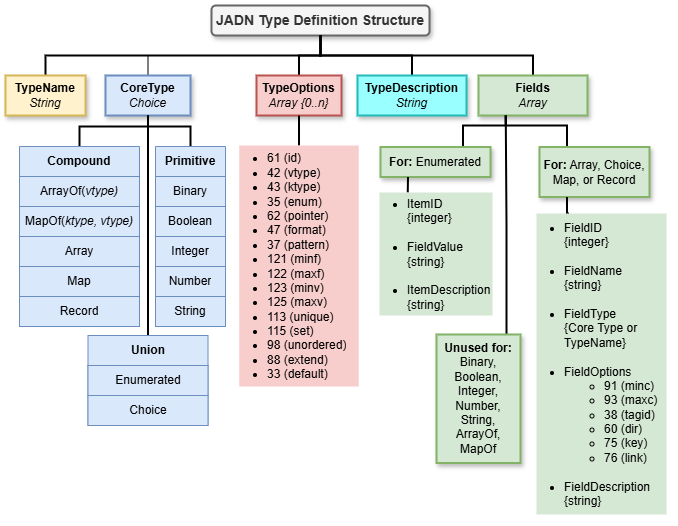

The diagram above was exported from draw.io. Its source (the exported page's mxGraphModel, read from the mxfile embedded in the PNG):
<mxGraphModel dx="962" dy="604" grid="1" gridSize="10" guides="1" tooltips="1" connect="1" arrows="1" fold="1" page="1" pageScale="1" pageWidth="850" pageHeight="1100" background="#FFFFFF" math="0" shadow="0">
  <root>
    <mxCell id="0" />
    <mxCell id="1" parent="0" />
    <mxCell id="0mXmEgLpbtkAcN6IzKWU-1" value="JADN Type Definition Structure" style="rounded=1;whiteSpace=wrap;html=1;fillColor=#f5f5f5;strokeColor=#666666;strokeWidth=2;fontColor=#333333;fontStyle=1;shadow=1;glass=0;fontSize=14;" parent="1" vertex="1">
      <mxGeometry x="216" y="10" width="218" height="30" as="geometry" />
    </mxCell>
    <mxCell id="0mXmEgLpbtkAcN6IzKWU-3" style="edgeStyle=orthogonalEdgeStyle;rounded=0;orthogonalLoop=1;jettySize=auto;html=1;entryX=0.5;entryY=1;entryDx=0;entryDy=0;exitX=0.5;exitY=0;exitDx=0;exitDy=0;endArrow=none;endFill=0;strokeWidth=2;" parent="1" source="0mXmEgLpbtkAcN6IzKWU-2" target="0mXmEgLpbtkAcN6IzKWU-1" edge="1">
      <mxGeometry relative="1" as="geometry" />
    </mxCell>
    <mxCell id="0mXmEgLpbtkAcN6IzKWU-2" value="&lt;b&gt;TypeName&lt;/b&gt;&lt;div&gt;&lt;i&gt;String&lt;/i&gt;&lt;/div&gt;" style="rounded=0;whiteSpace=wrap;html=1;fillColor=#fff2cc;strokeColor=#d6b656;strokeWidth=2;shadow=1;" parent="1" vertex="1">
      <mxGeometry x="10" y="80" width="80" height="40" as="geometry" />
    </mxCell>
    <mxCell id="0mXmEgLpbtkAcN6IzKWU-6" style="edgeStyle=orthogonalEdgeStyle;rounded=0;orthogonalLoop=1;jettySize=auto;html=1;exitX=0.5;exitY=0;exitDx=0;exitDy=0;entryX=0.5;entryY=1;entryDx=0;entryDy=0;endArrow=none;endFill=0;" parent="1" source="0mXmEgLpbtkAcN6IzKWU-4" target="0mXmEgLpbtkAcN6IzKWU-1" edge="1">
      <mxGeometry relative="1" as="geometry" />
    </mxCell>
    <mxCell id="0mXmEgLpbtkAcN6IzKWU-4" value="&lt;b&gt;CoreType&lt;/b&gt;&lt;div&gt;&lt;i&gt;Choice&lt;/i&gt;&lt;/div&gt;" style="rounded=0;whiteSpace=wrap;html=1;fillColor=#dae8fc;strokeColor=#6c8ebf;strokeWidth=2;shadow=1;" parent="1" vertex="1">
      <mxGeometry x="110" y="80" width="85" height="40" as="geometry" />
    </mxCell>
    <mxCell id="0mXmEgLpbtkAcN6IzKWU-15" style="edgeStyle=orthogonalEdgeStyle;rounded=0;orthogonalLoop=1;jettySize=auto;html=1;exitX=0.5;exitY=0;exitDx=0;exitDy=0;entryX=0.5;entryY=1;entryDx=0;entryDy=0;strokeWidth=2;endArrow=none;endFill=0;" parent="1" source="0mXmEgLpbtkAcN6IzKWU-9" target="0mXmEgLpbtkAcN6IzKWU-4" edge="1">
      <mxGeometry relative="1" as="geometry" />
    </mxCell>
    <mxCell id="0mXmEgLpbtkAcN6IzKWU-9" value="&lt;b&gt;Primitive&lt;/b&gt;" style="swimlane;fontStyle=0;childLayout=stackLayout;horizontal=1;startSize=30;horizontalStack=0;resizeParent=1;resizeParentMax=0;resizeLast=0;collapsible=1;marginBottom=0;whiteSpace=wrap;html=1;align=center;fillColor=#dae8fc;strokeColor=#6c8ebf;" parent="1" vertex="1">
      <mxGeometry x="160" y="151" width="70" height="180" as="geometry" />
    </mxCell>
    <mxCell id="0mXmEgLpbtkAcN6IzKWU-10" value="Binary" style="text;strokeColor=#6c8ebf;fillColor=#dae8fc;align=center;verticalAlign=middle;spacingLeft=4;spacingRight=4;overflow=hidden;points=[[0,0.5],[1,0.5]];portConstraint=eastwest;rotatable=0;whiteSpace=wrap;html=1;" parent="0mXmEgLpbtkAcN6IzKWU-9" vertex="1">
      <mxGeometry y="30" width="70" height="30" as="geometry" />
    </mxCell>
    <mxCell id="0mXmEgLpbtkAcN6IzKWU-11" value="Boolean" style="text;strokeColor=#6c8ebf;fillColor=#dae8fc;align=center;verticalAlign=middle;spacingLeft=4;spacingRight=4;overflow=hidden;points=[[0,0.5],[1,0.5]];portConstraint=eastwest;rotatable=0;whiteSpace=wrap;html=1;" parent="0mXmEgLpbtkAcN6IzKWU-9" vertex="1">
      <mxGeometry y="60" width="70" height="30" as="geometry" />
    </mxCell>
    <mxCell id="0mXmEgLpbtkAcN6IzKWU-12" value="Integer" style="text;strokeColor=#6c8ebf;fillColor=#dae8fc;align=center;verticalAlign=middle;spacingLeft=4;spacingRight=4;overflow=hidden;points=[[0,0.5],[1,0.5]];portConstraint=eastwest;rotatable=0;whiteSpace=wrap;html=1;" parent="0mXmEgLpbtkAcN6IzKWU-9" vertex="1">
      <mxGeometry y="90" width="70" height="30" as="geometry" />
    </mxCell>
    <mxCell id="0mXmEgLpbtkAcN6IzKWU-13" value="Number" style="text;strokeColor=#6c8ebf;fillColor=#dae8fc;align=center;verticalAlign=middle;spacingLeft=4;spacingRight=4;overflow=hidden;points=[[0,0.5],[1,0.5]];portConstraint=eastwest;rotatable=0;whiteSpace=wrap;html=1;" parent="0mXmEgLpbtkAcN6IzKWU-9" vertex="1">
      <mxGeometry y="120" width="70" height="30" as="geometry" />
    </mxCell>
    <mxCell id="0mXmEgLpbtkAcN6IzKWU-14" value="String" style="text;strokeColor=#6c8ebf;fillColor=#dae8fc;align=center;verticalAlign=middle;spacingLeft=4;spacingRight=4;overflow=hidden;points=[[0,0.5],[1,0.5]];portConstraint=eastwest;rotatable=0;whiteSpace=wrap;html=1;" parent="0mXmEgLpbtkAcN6IzKWU-9" vertex="1">
      <mxGeometry y="150" width="70" height="30" as="geometry" />
    </mxCell>
    <mxCell id="0mXmEgLpbtkAcN6IzKWU-22" style="edgeStyle=orthogonalEdgeStyle;rounded=0;orthogonalLoop=1;jettySize=auto;html=1;exitX=0.5;exitY=0;exitDx=0;exitDy=0;entryX=0.5;entryY=1;entryDx=0;entryDy=0;endArrow=none;endFill=0;strokeWidth=2;" parent="1" source="0mXmEgLpbtkAcN6IzKWU-16" target="0mXmEgLpbtkAcN6IzKWU-4" edge="1">
      <mxGeometry relative="1" as="geometry" />
    </mxCell>
    <mxCell id="0mXmEgLpbtkAcN6IzKWU-16" value="&lt;b&gt;Compound&lt;/b&gt;" style="swimlane;fontStyle=0;childLayout=stackLayout;horizontal=1;startSize=30;horizontalStack=0;resizeParent=1;resizeParentMax=0;resizeLast=0;collapsible=1;marginBottom=0;whiteSpace=wrap;html=1;align=center;fillColor=#dae8fc;strokeColor=#6c8ebf;" parent="1" vertex="1">
      <mxGeometry x="24" y="151" width="120" height="180" as="geometry" />
    </mxCell>
    <mxCell id="0mXmEgLpbtkAcN6IzKWU-17" value="ArrayOf(&lt;i&gt;vtype)&lt;/i&gt;" style="text;strokeColor=#6c8ebf;fillColor=#dae8fc;align=center;verticalAlign=middle;spacingLeft=4;spacingRight=4;overflow=hidden;points=[[0,0.5],[1,0.5]];portConstraint=eastwest;rotatable=0;whiteSpace=wrap;html=1;" parent="0mXmEgLpbtkAcN6IzKWU-16" vertex="1">
      <mxGeometry y="30" width="120" height="30" as="geometry" />
    </mxCell>
    <mxCell id="0mXmEgLpbtkAcN6IzKWU-18" value="MapOf(&lt;i&gt;ktype, vtype)&lt;/i&gt;" style="text;strokeColor=#6c8ebf;fillColor=#dae8fc;align=center;verticalAlign=middle;spacingLeft=4;spacingRight=4;overflow=hidden;points=[[0,0.5],[1,0.5]];portConstraint=eastwest;rotatable=0;whiteSpace=wrap;html=1;" parent="0mXmEgLpbtkAcN6IzKWU-16" vertex="1">
      <mxGeometry y="60" width="120" height="30" as="geometry" />
    </mxCell>
    <mxCell id="0mXmEgLpbtkAcN6IzKWU-19" value="Array" style="text;strokeColor=#6c8ebf;fillColor=#dae8fc;align=center;verticalAlign=middle;spacingLeft=4;spacingRight=4;overflow=hidden;points=[[0,0.5],[1,0.5]];portConstraint=eastwest;rotatable=0;whiteSpace=wrap;html=1;" parent="0mXmEgLpbtkAcN6IzKWU-16" vertex="1">
      <mxGeometry y="90" width="120" height="30" as="geometry" />
    </mxCell>
    <mxCell id="0mXmEgLpbtkAcN6IzKWU-20" value="&lt;div&gt;Map&lt;/div&gt;" style="text;strokeColor=#6c8ebf;fillColor=#dae8fc;align=center;verticalAlign=middle;spacingLeft=4;spacingRight=4;overflow=hidden;points=[[0,0.5],[1,0.5]];portConstraint=eastwest;rotatable=0;whiteSpace=wrap;html=1;" parent="0mXmEgLpbtkAcN6IzKWU-16" vertex="1">
      <mxGeometry y="120" width="120" height="30" as="geometry" />
    </mxCell>
    <mxCell id="0mXmEgLpbtkAcN6IzKWU-21" value="Record" style="text;strokeColor=#6c8ebf;fillColor=#dae8fc;align=center;verticalAlign=middle;spacingLeft=4;spacingRight=4;overflow=hidden;points=[[0,0.5],[1,0.5]];portConstraint=eastwest;rotatable=0;whiteSpace=wrap;html=1;" parent="0mXmEgLpbtkAcN6IzKWU-16" vertex="1">
      <mxGeometry y="150" width="120" height="30" as="geometry" />
    </mxCell>
    <mxCell id="0mXmEgLpbtkAcN6IzKWU-29" style="edgeStyle=orthogonalEdgeStyle;rounded=0;orthogonalLoop=1;jettySize=auto;html=1;exitX=0.5;exitY=0;exitDx=0;exitDy=0;entryX=0.5;entryY=1;entryDx=0;entryDy=0;endArrow=none;endFill=0;strokeWidth=2;" parent="1" source="0mXmEgLpbtkAcN6IzKWU-23" target="0mXmEgLpbtkAcN6IzKWU-4" edge="1">
      <mxGeometry relative="1" as="geometry" />
    </mxCell>
    <mxCell id="0mXmEgLpbtkAcN6IzKWU-23" value="&lt;b&gt;Union&lt;/b&gt;" style="swimlane;fontStyle=0;childLayout=stackLayout;horizontal=1;startSize=30;horizontalStack=0;resizeParent=1;resizeParentMax=0;resizeLast=0;collapsible=1;marginBottom=0;whiteSpace=wrap;html=1;align=center;fillColor=#dae8fc;strokeColor=#6c8ebf;" parent="1" vertex="1">
      <mxGeometry x="92.5" y="340" width="120" height="90" as="geometry">
        <mxRectangle x="72" y="340" width="70" height="30" as="alternateBounds" />
      </mxGeometry>
    </mxCell>
    <mxCell id="0mXmEgLpbtkAcN6IzKWU-24" value="Enumerated" style="text;strokeColor=#6c8ebf;fillColor=#dae8fc;align=center;verticalAlign=middle;spacingLeft=4;spacingRight=4;overflow=hidden;points=[[0,0.5],[1,0.5]];portConstraint=eastwest;rotatable=0;whiteSpace=wrap;html=1;" parent="0mXmEgLpbtkAcN6IzKWU-23" vertex="1">
      <mxGeometry y="30" width="120" height="30" as="geometry" />
    </mxCell>
    <mxCell id="0mXmEgLpbtkAcN6IzKWU-25" value="Choice" style="text;strokeColor=#6c8ebf;fillColor=#dae8fc;align=center;verticalAlign=middle;spacingLeft=4;spacingRight=4;overflow=hidden;points=[[0,0.5],[1,0.5]];portConstraint=eastwest;rotatable=0;whiteSpace=wrap;html=1;" parent="0mXmEgLpbtkAcN6IzKWU-23" vertex="1">
      <mxGeometry y="60" width="120" height="30" as="geometry" />
    </mxCell>
    <mxCell id="0mXmEgLpbtkAcN6IzKWU-31" style="edgeStyle=orthogonalEdgeStyle;rounded=0;orthogonalLoop=1;jettySize=auto;html=1;exitX=0.5;exitY=0;exitDx=0;exitDy=0;entryX=0.5;entryY=1;entryDx=0;entryDy=0;strokeWidth=2;endArrow=none;endFill=0;" parent="1" source="0mXmEgLpbtkAcN6IzKWU-30" target="0mXmEgLpbtkAcN6IzKWU-1" edge="1">
      <mxGeometry relative="1" as="geometry" />
    </mxCell>
    <mxCell id="0mXmEgLpbtkAcN6IzKWU-30" value="&lt;b&gt;TypeOptions&lt;/b&gt;&lt;div&gt;&lt;i&gt;Array {0..n}&lt;/i&gt;&lt;/div&gt;" style="rounded=0;whiteSpace=wrap;html=1;fillColor=#f8cecc;strokeColor=#b85450;strokeWidth=2;shadow=1;" parent="1" vertex="1">
      <mxGeometry x="261" y="80" width="85" height="40" as="geometry" />
    </mxCell>
    <mxCell id="0mXmEgLpbtkAcN6IzKWU-35" style="edgeStyle=orthogonalEdgeStyle;rounded=0;orthogonalLoop=1;jettySize=auto;html=1;exitX=0.5;exitY=0;exitDx=0;exitDy=0;entryX=0.5;entryY=1;entryDx=0;entryDy=0;strokeWidth=2;endArrow=none;endFill=0;" parent="1" source="0mXmEgLpbtkAcN6IzKWU-33" target="0mXmEgLpbtkAcN6IzKWU-30" edge="1">
      <mxGeometry relative="1" as="geometry" />
    </mxCell>
    <mxCell id="0mXmEgLpbtkAcN6IzKWU-33" value="&lt;ul&gt;&lt;li&gt;61 (id)&lt;/li&gt;&lt;li&gt;42 (vtype)&lt;/li&gt;&lt;li&gt;43 (ktype)&lt;/li&gt;&lt;li&gt;35 (enum)&lt;/li&gt;&lt;li&gt;62 (pointer)&lt;/li&gt;&lt;li&gt;47 (format)&lt;/li&gt;&lt;li&gt;37 (pattern)&lt;/li&gt;&lt;li&gt;121 (minf)&lt;/li&gt;&lt;li&gt;122 (maxf)&lt;/li&gt;&lt;li&gt;123 (minv)&lt;/li&gt;&lt;li&gt;125 (maxv)&lt;/li&gt;&lt;li&gt;113 (unique)&lt;/li&gt;&lt;li&gt;115 (set)&lt;/li&gt;&lt;li&gt;98 (unordered)&lt;/li&gt;&lt;li&gt;88 (extend)&lt;/li&gt;&lt;li&gt;33 (default)&lt;/li&gt;&lt;/ul&gt;" style="text;strokeColor=none;fillColor=#f8cecc;html=1;whiteSpace=wrap;verticalAlign=middle;overflow=hidden;spacing=-12;" parent="1" vertex="1">
      <mxGeometry x="243.75" y="150" width="119.5" height="241" as="geometry" />
    </mxCell>
    <mxCell id="0mXmEgLpbtkAcN6IzKWU-37" style="edgeStyle=orthogonalEdgeStyle;rounded=0;orthogonalLoop=1;jettySize=auto;html=1;exitX=0.5;exitY=0;exitDx=0;exitDy=0;entryX=0.5;entryY=1;entryDx=0;entryDy=0;strokeWidth=2;endArrow=none;endFill=0;" parent="1" source="0mXmEgLpbtkAcN6IzKWU-36" target="0mXmEgLpbtkAcN6IzKWU-1" edge="1">
      <mxGeometry relative="1" as="geometry" />
    </mxCell>
    <mxCell id="0mXmEgLpbtkAcN6IzKWU-36" value="&lt;b&gt;TypeDescription&lt;/b&gt;&lt;div&gt;&lt;i&gt;String&lt;/i&gt;&lt;/div&gt;" style="rounded=0;whiteSpace=wrap;html=1;fillColor=#99FFFF;strokeColor=#25BABA;strokeWidth=2;shadow=1;" parent="1" vertex="1">
      <mxGeometry x="362" y="80" width="109" height="40" as="geometry" />
    </mxCell>
    <mxCell id="0mXmEgLpbtkAcN6IzKWU-39" style="edgeStyle=orthogonalEdgeStyle;rounded=0;orthogonalLoop=1;jettySize=auto;html=1;exitX=0.5;exitY=0;exitDx=0;exitDy=0;strokeWidth=2;endArrow=none;endFill=0;entryX=0.5;entryY=1;entryDx=0;entryDy=0;" parent="1" source="0mXmEgLpbtkAcN6IzKWU-38" target="0mXmEgLpbtkAcN6IzKWU-1" edge="1">
      <mxGeometry relative="1" as="geometry">
        <mxPoint x="290" y="40" as="targetPoint" />
      </mxGeometry>
    </mxCell>
    <mxCell id="0mXmEgLpbtkAcN6IzKWU-38" value="&lt;b&gt;Fields&lt;/b&gt;&lt;div&gt;&lt;i&gt;Array&lt;/i&gt;&lt;/div&gt;" style="rounded=0;whiteSpace=wrap;html=1;fillColor=#d5e8d4;strokeColor=#82b366;strokeWidth=2;shadow=1;" parent="1" vertex="1">
      <mxGeometry x="483" y="80" width="109" height="40" as="geometry" />
    </mxCell>
    <mxCell id="0mXmEgLpbtkAcN6IzKWU-44" style="edgeStyle=orthogonalEdgeStyle;rounded=0;orthogonalLoop=1;jettySize=auto;html=1;exitX=0.833;exitY=0;exitDx=0;exitDy=0;entryX=0.25;entryY=1;entryDx=0;entryDy=0;strokeWidth=2;endArrow=none;endFill=0;exitPerimeter=0;" parent="1" source="0mXmEgLpbtkAcN6IzKWU-40" target="0mXmEgLpbtkAcN6IzKWU-38" edge="1">
      <mxGeometry relative="1" as="geometry" />
    </mxCell>
    <mxCell id="0mXmEgLpbtkAcN6IzKWU-40" value="&lt;b&gt;Unused for:&lt;/b&gt; Binary, Boolean, Integer, Number, String, ArrayOf, MapOf" style="rounded=0;whiteSpace=wrap;html=1;fillColor=#d5e8d4;strokeColor=#82b366;strokeWidth=2;shadow=1;" parent="1" vertex="1">
      <mxGeometry x="441" y="339" width="84" height="128.5" as="geometry" />
    </mxCell>
    <mxCell id="0mXmEgLpbtkAcN6IzKWU-45" style="rounded=0;orthogonalLoop=1;jettySize=auto;html=1;exitX=0.25;exitY=0;exitDx=0;exitDy=0;entryX=0.25;entryY=1;entryDx=0;entryDy=0;strokeWidth=2;endArrow=none;endFill=0;edgeStyle=orthogonalEdgeStyle;" parent="1" source="0mXmEgLpbtkAcN6IzKWU-41" target="0mXmEgLpbtkAcN6IzKWU-38" edge="1">
      <mxGeometry relative="1" as="geometry">
        <Array as="points">
          <mxPoint x="572" y="130" />
          <mxPoint x="510" y="130" />
        </Array>
      </mxGeometry>
    </mxCell>
    <mxCell id="0mXmEgLpbtkAcN6IzKWU-41" value="&lt;b&gt;For:&lt;/b&gt; Array, Choice, Map, or Record" style="rounded=0;whiteSpace=wrap;html=1;fillColor=#d5e8d4;strokeColor=#82b366;strokeWidth=2;shadow=1;" parent="1" vertex="1">
      <mxGeometry x="544" y="151.5" width="110" height="50" as="geometry" />
    </mxCell>
    <mxCell id="0mXmEgLpbtkAcN6IzKWU-43" style="edgeStyle=orthogonalEdgeStyle;rounded=0;orthogonalLoop=1;jettySize=auto;html=1;exitX=0.25;exitY=0;exitDx=0;exitDy=0;entryX=0.25;entryY=1;entryDx=0;entryDy=0;strokeWidth=2;endArrow=none;endFill=0;" parent="1" source="0mXmEgLpbtkAcN6IzKWU-42" target="0mXmEgLpbtkAcN6IzKWU-41" edge="1">
      <mxGeometry relative="1" as="geometry" />
    </mxCell>
    <mxCell id="0mXmEgLpbtkAcN6IzKWU-42" value="&lt;ul&gt;&lt;li&gt;FieldID&lt;br&gt;{integer}&lt;br&gt;&lt;br&gt;&lt;/li&gt;&lt;li&gt;FieldName&lt;br&gt;{string}&lt;br&gt;&lt;br&gt;&lt;/li&gt;&lt;li&gt;FieldType&lt;br&gt;{Core Type or TypeName}&lt;br&gt;&lt;br&gt;&lt;/li&gt;&lt;li&gt;FieldOptions&lt;/li&gt;&lt;ul&gt;&lt;li&gt;91 (minc)&lt;/li&gt;&lt;li&gt;93 (maxc)&lt;br&gt;&lt;/li&gt;&lt;li&gt;&lt;span style=&quot;background-color: initial;&quot;&gt;38 (tagid)&lt;/span&gt;&lt;/li&gt;&lt;li&gt;60 (dir)&lt;/li&gt;&lt;li&gt;75 (key)&lt;/li&gt;&lt;li&gt;76 (link)&lt;br&gt;&lt;br&gt;&lt;/li&gt;&lt;/ul&gt;&lt;li&gt;FieldDescription&lt;br&gt;{string}&lt;/li&gt;&lt;/ul&gt;" style="text;strokeColor=none;fillColor=#d5e8d4;html=1;whiteSpace=wrap;verticalAlign=middle;overflow=hidden;spacing=-12;" parent="1" vertex="1">
      <mxGeometry x="541" y="218" width="130" height="301" as="geometry" />
    </mxCell>
    <mxCell id="0mXmEgLpbtkAcN6IzKWU-49" style="rounded=0;orthogonalLoop=1;jettySize=auto;html=1;exitX=0.75;exitY=0;exitDx=0;exitDy=0;strokeWidth=2;endArrow=none;endFill=0;entryX=0.25;entryY=1;entryDx=0;entryDy=0;edgeStyle=orthogonalEdgeStyle;" parent="1" source="0mXmEgLpbtkAcN6IzKWU-46" target="0mXmEgLpbtkAcN6IzKWU-38" edge="1">
      <mxGeometry relative="1" as="geometry">
        <Array as="points">
          <mxPoint x="467" y="130" />
          <mxPoint x="510" y="130" />
        </Array>
      </mxGeometry>
    </mxCell>
    <mxCell id="0mXmEgLpbtkAcN6IzKWU-46" value="&lt;b&gt;For:&lt;/b&gt; Enumerated" style="rounded=0;whiteSpace=wrap;html=1;fillColor=#d5e8d4;strokeColor=#82b366;strokeWidth=2;shadow=1;" parent="1" vertex="1">
      <mxGeometry x="385" y="151.5" width="110" height="30" as="geometry" />
    </mxCell>
    <mxCell id="0mXmEgLpbtkAcN6IzKWU-47" style="edgeStyle=orthogonalEdgeStyle;rounded=0;orthogonalLoop=1;jettySize=auto;html=1;exitX=0.25;exitY=0;exitDx=0;exitDy=0;entryX=0.25;entryY=1;entryDx=0;entryDy=0;strokeWidth=2;endArrow=none;endFill=0;" parent="1" source="0mXmEgLpbtkAcN6IzKWU-48" target="0mXmEgLpbtkAcN6IzKWU-46" edge="1">
      <mxGeometry relative="1" as="geometry" />
    </mxCell>
    <mxCell id="0mXmEgLpbtkAcN6IzKWU-48" value="&lt;ul&gt;&lt;li&gt;ItemID&lt;br&gt;{integer}&lt;br&gt;&lt;br&gt;&lt;/li&gt;&lt;li&gt;FieldValue&lt;br&gt;{string}&lt;br&gt;&lt;br&gt;&lt;/li&gt;&lt;li&gt;&lt;span style=&quot;background-color: initial;&quot;&gt;ItemDescription&lt;br&gt;&lt;/span&gt;{string}&lt;/li&gt;&lt;/ul&gt;" style="text;strokeColor=none;fillColor=#d5e8d4;html=1;whiteSpace=wrap;verticalAlign=middle;overflow=hidden;spacing=-12;" parent="1" vertex="1">
      <mxGeometry x="384" y="197" width="113" height="123" as="geometry" />
    </mxCell>
  </root>
</mxGraphModel>